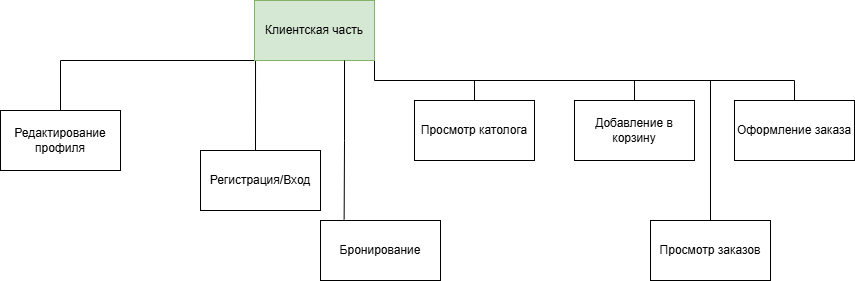

The diagram above was exported from draw.io. Its source (the exported page's mxGraphModel, read from the mxfile embedded in the PNG):
<mxGraphModel dx="1598" dy="420" grid="1" gridSize="10" guides="1" tooltips="1" connect="1" arrows="1" fold="1" page="1" pageScale="1" pageWidth="827" pageHeight="1169" math="0" shadow="0">
  <root>
    <mxCell id="0" />
    <mxCell id="1" parent="0" />
    <mxCell id="Hmj_gIOHf_fS0rPX58-I-8" style="edgeStyle=orthogonalEdgeStyle;rounded=0;orthogonalLoop=1;jettySize=auto;html=1;entryX=0.5;entryY=0;entryDx=0;entryDy=0;endArrow=none;startFill=0;" edge="1" parent="1" source="Hmj_gIOHf_fS0rPX58-I-1" target="Hmj_gIOHf_fS0rPX58-I-3">
      <mxGeometry relative="1" as="geometry">
        <Array as="points">
          <mxPoint y="240" />
        </Array>
      </mxGeometry>
    </mxCell>
    <mxCell id="Hmj_gIOHf_fS0rPX58-I-9" style="edgeStyle=orthogonalEdgeStyle;rounded=0;orthogonalLoop=1;jettySize=auto;html=1;entryX=0.5;entryY=0;entryDx=0;entryDy=0;endArrow=none;startFill=0;" edge="1" parent="1">
      <mxGeometry relative="1" as="geometry">
        <mxPoint x="205" y="240" as="sourcePoint" />
        <mxPoint x="195" y="330" as="targetPoint" />
        <Array as="points">
          <mxPoint x="195" y="240" />
        </Array>
      </mxGeometry>
    </mxCell>
    <mxCell id="Hmj_gIOHf_fS0rPX58-I-10" style="edgeStyle=orthogonalEdgeStyle;rounded=0;orthogonalLoop=1;jettySize=auto;html=1;exitX=1;exitY=1;exitDx=0;exitDy=0;endArrow=none;startFill=0;" edge="1" parent="1" source="Hmj_gIOHf_fS0rPX58-I-1" target="Hmj_gIOHf_fS0rPX58-I-7">
      <mxGeometry relative="1" as="geometry" />
    </mxCell>
    <mxCell id="Hmj_gIOHf_fS0rPX58-I-1" value="Клиентская часть" style="rounded=0;whiteSpace=wrap;html=1;fillColor=#d5e8d4;strokeColor=#82b366;" vertex="1" parent="1">
      <mxGeometry x="194" y="180" width="120" height="60" as="geometry" />
    </mxCell>
    <mxCell id="Hmj_gIOHf_fS0rPX58-I-3" value="Редактирование профиля" style="rounded=0;whiteSpace=wrap;html=1;" vertex="1" parent="1">
      <mxGeometry x="-60" y="290" width="120" height="60" as="geometry" />
    </mxCell>
    <mxCell id="Hmj_gIOHf_fS0rPX58-I-4" value="Регистрация/Вход" style="rounded=0;whiteSpace=wrap;html=1;" vertex="1" parent="1">
      <mxGeometry x="140" y="330" width="120" height="60" as="geometry" />
    </mxCell>
    <mxCell id="Hmj_gIOHf_fS0rPX58-I-12" style="edgeStyle=orthogonalEdgeStyle;rounded=0;orthogonalLoop=1;jettySize=auto;html=1;endArrow=none;startFill=0;" edge="1" parent="1" source="Hmj_gIOHf_fS0rPX58-I-5">
      <mxGeometry relative="1" as="geometry">
        <mxPoint x="414" y="260" as="targetPoint" />
      </mxGeometry>
    </mxCell>
    <mxCell id="Hmj_gIOHf_fS0rPX58-I-5" value="Просмотр католога" style="rounded=0;whiteSpace=wrap;html=1;" vertex="1" parent="1">
      <mxGeometry x="354" y="280" width="120" height="60" as="geometry" />
    </mxCell>
    <mxCell id="Hmj_gIOHf_fS0rPX58-I-11" style="edgeStyle=orthogonalEdgeStyle;rounded=0;orthogonalLoop=1;jettySize=auto;html=1;endArrow=none;startFill=0;" edge="1" parent="1" source="Hmj_gIOHf_fS0rPX58-I-6">
      <mxGeometry relative="1" as="geometry">
        <mxPoint x="574" y="260" as="targetPoint" />
      </mxGeometry>
    </mxCell>
    <mxCell id="Hmj_gIOHf_fS0rPX58-I-6" value="Добавление в корзину" style="rounded=0;whiteSpace=wrap;html=1;" vertex="1" parent="1">
      <mxGeometry x="514" y="280" width="120" height="60" as="geometry" />
    </mxCell>
    <mxCell id="Hmj_gIOHf_fS0rPX58-I-7" value="Оформление заказа" style="rounded=0;whiteSpace=wrap;html=1;" vertex="1" parent="1">
      <mxGeometry x="674" y="280" width="120" height="60" as="geometry" />
    </mxCell>
    <mxCell id="Hmj_gIOHf_fS0rPX58-I-13" value="Бронирование" style="rounded=0;whiteSpace=wrap;html=1;" vertex="1" parent="1">
      <mxGeometry x="260" y="400" width="120" height="60" as="geometry" />
    </mxCell>
    <mxCell id="Hmj_gIOHf_fS0rPX58-I-14" style="edgeStyle=orthogonalEdgeStyle;rounded=0;orthogonalLoop=1;jettySize=auto;html=1;exitX=0.75;exitY=1;exitDx=0;exitDy=0;entryX=0.197;entryY=-0.018;entryDx=0;entryDy=0;entryPerimeter=0;endArrow=none;startFill=0;" edge="1" parent="1" source="Hmj_gIOHf_fS0rPX58-I-1" target="Hmj_gIOHf_fS0rPX58-I-13">
      <mxGeometry relative="1" as="geometry" />
    </mxCell>
    <mxCell id="Hmj_gIOHf_fS0rPX58-I-16" style="edgeStyle=orthogonalEdgeStyle;rounded=0;orthogonalLoop=1;jettySize=auto;html=1;endArrow=none;startFill=0;" edge="1" parent="1" source="Hmj_gIOHf_fS0rPX58-I-15">
      <mxGeometry relative="1" as="geometry">
        <mxPoint x="650" y="260" as="targetPoint" />
      </mxGeometry>
    </mxCell>
    <mxCell id="Hmj_gIOHf_fS0rPX58-I-15" value="Просмотр заказов" style="rounded=0;whiteSpace=wrap;html=1;" vertex="1" parent="1">
      <mxGeometry x="590" y="400" width="120" height="60" as="geometry" />
    </mxCell>
  </root>
</mxGraphModel>